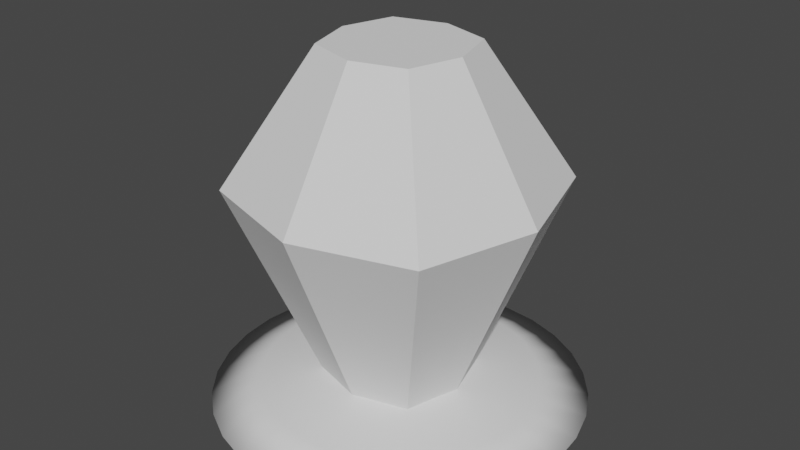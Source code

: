 # Source: crystal.blend  (saved by Blender 3.0.42; exported with 4.5.12 LTS)
import bpy
from mathutils import Matrix  # noqa: F401  (used for matrix-valued properties, if any)

bpy.ops.wm.read_factory_settings(use_empty=True)
scene = bpy.context.scene
scene.name = 'Scene'

# ---- collections
col_collection = bpy.data.collections.new('Collection'); scene.collection.children.link(col_collection)

# ---- world
world_world = bpy.data.worlds.new('World'); scene.world = world_world
world_world.use_nodes = True; world_world.node_tree.nodes.clear()
_N = world_world.node_tree.nodes; _L = world_world.node_tree.links
n0 = _N.new('ShaderNodeOutputWorld'); n0.name = 'World Output'; n0.location = (300, 300)
n1 = _N.new('ShaderNodeBackground'); n1.name = 'Background'; n1.location = (10, 300)
n1.inputs[0].default_value = (0.05088, 0.05088, 0.05088, 1.0)
_L.new(n1.outputs[0], n0.inputs[0])
n0.is_active_output = True
world_world.color = (0.05088, 0.05088, 0.05088)
world_world.use_sun_shadow = False
world_world.sun_shadow_jitter_overblur = 0.0

# ---- meshes
me_cylinder = bpy.data.meshes.new('Cylinder')
me_cylinder.from_pydata([(0.0, 1.0, -0.003821), (0.1951, 0.9808, -0.003821), (0.3827, 0.9239, -0.003821), (0.5556, 0.8315, -0.003821), (0.7071, 0.7071, -0.003821), (0.8315, 0.5556, -0.003821), (0.9239, 0.3827, -0.003821), (0.9808, 0.1951, -0.003821), (1.0, -4.371e-08, -0.003821), (0.9808, -0.1951, -0.003821), (0.9239, -0.3827, -0.003821), (0.8315, -0.5556, -0.003821), (0.7071, -0.7071, -0.003821), (0.5556, -0.8315, -0.003821), (0.3827, -0.9239, -0.003821), (0.1951, -0.9808, -0.003821), (-8.742e-08, -1.0, -0.003821), (-0.1951, -0.9808, -0.003821), (-0.3827, -0.9239, -0.003821), (-0.5556, -0.8315, -0.003821), (-0.7071, -0.7071, -0.003821), (-0.8315, -0.5556, -0.003821), (-0.9239, -0.3827, -0.003821), (-0.9808, -0.1951, -0.003821), (-1.0, 1.192e-08, -0.003821), (-0.9808, 0.1951, -0.003821), (-0.9239, 0.3827, -0.003821), (-0.8315, 0.5556, -0.003821), (-0.7071, 0.7071, -0.003821), (-0.5556, 0.8315, -0.003821), (-0.3827, 0.9239, -0.003821), (-0.1951, 0.9808, -0.003821), (-5.588e-08, 0.265, 0.1432), (3.598e-09, 0.7425, 0.07325), (0.0517, 0.2599, 0.1432), (0.1448, 0.7282, 0.07325), (0.1014, 0.2448, 0.1432), (0.2841, 0.686, 0.07325), (0.1472, 0.2203, 0.1432), (0.4125, 0.6173, 0.07325), (0.1874, 0.1874, 0.1432), (0.525, 0.525, 0.07325), (0.2203, 0.1472, 0.1432), (0.6173, 0.4125, 0.07325), (0.2448, 0.1014, 0.1432), (0.686, 0.2841, 0.07325), (0.2599, 0.0517, 0.1432), (0.7282, 0.1448, 0.07325), (0.265, -1.863e-08, 0.1432), (0.7425, -3.917e-08, 0.07325), (0.2599, -0.0517, 0.1432), (0.7282, -0.1448, 0.07325), (0.2448, -0.1014, 0.1432), (0.686, -0.2841, 0.07325), (0.2203, -0.1472, 0.1432), (0.6173, -0.4125, 0.07325), (0.1874, -0.1874, 0.1432), (0.525, -0.525, 0.07325), (0.1472, -0.2203, 0.1432), (0.4125, -0.6173, 0.07325), (0.1014, -0.2448, 0.1432), (0.2841, -0.686, 0.07325), (0.0517, -0.2599, 0.1432), (0.1448, -0.7282, 0.07325), (-1.118e-08, -0.265, 0.1432), (-6.131e-08, -0.7425, 0.07325), (-0.0517, -0.2599, 0.1432), (-0.1448, -0.7282, 0.07325), (-0.1014, -0.2448, 0.1432), (-0.2841, -0.686, 0.07325), (-0.1472, -0.2203, 0.1432), (-0.4125, -0.6173, 0.07325), (-0.1874, -0.1874, 0.1432), (-0.525, -0.525, 0.07325), (-0.2203, -0.1472, 0.1432), (-0.6173, -0.4125, 0.07325), (-0.2448, -0.1014, 0.1432), (-0.686, -0.2841, 0.07325), (-0.2599, -0.0517, 0.1432), (-0.7282, -0.1448, 0.07325), (-0.265, -9.313e-09, 0.1432), (-0.7425, 2.138e-09, 0.07325), (-0.2599, 0.0517, 0.1432), (-0.7282, 0.1448, 0.07325), (-0.2448, 0.1014, 0.1432), (-0.686, 0.2841, 0.07325), (-0.2203, 0.1472, 0.1432), (-0.6173, 0.4125, 0.07325), (-0.1874, 0.1874, 0.1432), (-0.525, 0.525, 0.07325), (-0.1472, 0.2203, 0.1432), (-0.4125, 0.6173, 0.07325), (-0.1014, 0.2448, 0.1432), (-0.2841, 0.686, 0.07325), (-0.0517, 0.2599, 0.1432), (-0.1448, 0.7282, 0.07325), (-0.2764, -0.2764, 0.07361), (-0.2764, -0.2764, 1.894), (-0.2764, 0.2764, 0.07361), (-0.2764, 0.2764, 1.894), (0.2764, -0.2764, 0.07361), (0.2764, -0.2764, 1.894), (0.2764, 0.2764, 0.07361), (0.2764, 0.2764, 1.894), (-0.6185, -0.6185, 1.173), (-0.6185, 0.6185, 1.173), (0.6185, 0.6185, 1.173), (0.6185, -0.6185, 1.173), (0.0, 0.3593, 0.07361), (0.0, 0.3593, 1.894), (0.0, -0.3593, 0.07361), (0.0, -0.3593, 1.894), (0.0, -0.8041, 1.173), (0.0, 0.8041, 1.173), (-0.3593, 0.0, 0.07361), (-0.3593, 0.0, 1.894), (0.3593, 0.0, 0.07361), (0.3593, 0.0, 1.894), (0.8041, 0.0, 1.173), (-0.8041, 0.0, 1.173), (0.0, 0.0, 1.894), (0.0, 0.0, 0.07361)], [], [(31, 95, 33, 0), (2, 37, 39, 3), (3, 39, 41, 4), (4, 41, 43, 5), (5, 43, 45, 6), (6, 45, 47, 7), (7, 47, 49, 8), (8, 49, 51, 9), (9, 51, 53, 10), (10, 53, 55, 11), (11, 55, 57, 12), (12, 57, 59, 13), (13, 59, 61, 14), (14, 61, 63, 15), (15, 63, 65, 16), (16, 65, 67, 17), (17, 67, 69, 18), (18, 69, 71, 19), (19, 71, 73, 20), (20, 73, 75, 21), (21, 75, 77, 22), (22, 77, 79, 23), (23, 79, 81, 24), (24, 81, 83, 25), (25, 83, 85, 26), (26, 85, 87, 27), (27, 87, 89, 28), (28, 89, 91, 29), (29, 91, 93, 30), (30, 93, 95, 31), (0, 33, 35, 1), (1, 35, 37, 2), (0, 1, 2, 3, 4, 5, 6, 7, 8, 9, 10, 11, 12, 13, 14, 15, 16, 17, 18, 19, 20, 21, 22, 23, 24, 25, 26, 27, 28, 29, 30, 31), (35, 33, 32, 34), (37, 35, 34, 36), (39, 37, 36, 38), (41, 39, 38, 40), (43, 41, 40, 42), (45, 43, 42, 44), (47, 45, 44, 46), (49, 47, 46, 48), (51, 49, 48, 50), (53, 51, 50, 52), (55, 53, 52, 54), (57, 55, 54, 56), (59, 57, 56, 58), (61, 59, 58, 60), (63, 61, 60, 62), (65, 63, 62, 64), (67, 65, 64, 66), (69, 67, 66, 68), (71, 69, 68, 70), (73, 71, 70, 72), (75, 73, 72, 74), (77, 75, 74, 76), (79, 77, 76, 78), (81, 79, 78, 80), (83, 81, 80, 82), (85, 83, 82, 84), (87, 85, 84, 86), (89, 87, 86, 88), (91, 89, 88, 90), (93, 91, 90, 92), (95, 93, 92, 94), (33, 95, 94, 32), (34, 32, 94, 92, 90, 88, 86, 84, 82, 80, 78, 76, 74, 72, 70, 68, 66, 64, 62, 60, 58, 56, 54, 52, 50, 48, 46, 44, 42, 40, 38, 36), (119, 115, 99, 105), (113, 109, 103, 106), (118, 117, 101, 107), (112, 111, 97, 104), (121, 116, 100, 110), (120, 115, 97), (110, 112, 104, 96), (116, 118, 107, 100), (108, 113, 106, 102), (114, 119, 105, 98), (98, 105, 113, 108), (100, 107, 112, 110), (117, 120, 101), (114, 121, 110, 96), (107, 101, 111, 112), (105, 99, 109, 113), (98, 108, 121, 114), (103, 120, 117), (96, 104, 119, 114), (102, 106, 118, 116), (109, 99, 120), (108, 102, 116, 121), (106, 103, 117, 118), (104, 97, 115, 119), (120, 99, 115), (101, 120, 111), (97, 111, 120), (120, 103, 109)])
me_cylinder.polygons.foreach_set('use_smooth', [1, 1, 1, 1, 1, 1, 1, 1, 1, 1, 1, 1, 1, 1, 1, 1, 1, 1, 1, 1, 1, 1, 1, 1, 1, 1, 1, 1, 1, 1, 1, 1, 1, 1, 1, 1, 1, 1, 1, 1, 1, 1, 1, 1, 1, 1, 1, 1, 1, 1, 1, 1, 1, 1, 1, 1, 1, 1, 1, 1, 1, 1, 1, 1, 1, 1, 0, 0, 0, 0, 0, 0, 0, 0, 0, 0, 0, 0, 0, 0, 0, 0, 0, 0, 0, 0, 0, 0, 0, 0, 0, 0, 0, 0])
_uv = me_cylinder.uv_layers.new(name='UVMap')
_uv.uv.foreach_set('vector', [0.9761, 0.4664, 0.9372, 0.4702, 0.9329, 0.4486, 0.9703, 0.4372, 0.9424, 0.385, 0.9122, 0.4098, 0.8965, 0.3941, 0.9214, 0.3639, 0.9214, 0.3639, 0.8965, 0.3941, 0.8782, 0.3819, 0.8966, 0.3474, 0.8966, 0.3474, 0.8782, 0.3819, 0.8578, 0.3734, 0.8691, 0.336, 0.8691, 0.336, 0.8578, 0.3734, 0.8361, 0.3691, 0.8399, 0.3302, 0.8399, 0.3302, 0.8361, 0.3691, 0.814, 0.3691, 0.8102, 0.3302, 0.8102, 0.3302, 0.814, 0.3691, 0.7923, 0.3734, 0.781, 0.336, 0.781, 0.336, 0.7923, 0.3734, 0.7719, 0.3819, 0.7535, 0.3474, 0.7535, 0.3474, 0.7719, 0.3819, 0.7535, 0.3941, 0.7287, 0.3639, 0.7287, 0.3639, 0.7535, 0.3941, 0.7379, 0.4098, 0.7077, 0.385, 0.7077, 0.385, 0.7379, 0.4098, 0.7256, 0.4281, 0.6912, 0.4097, 0.6912, 0.4097, 0.7256, 0.4281, 0.7172, 0.4486, 0.6798, 0.4372, 0.6798, 0.4372, 0.7172, 0.4486, 0.7129, 0.4702, 0.674, 0.4664, 0.674, 0.4664, 0.7129, 0.4702, 0.7129, 0.4923, 0.674, 0.4962, 0.674, 0.4962, 0.7129, 0.4923, 0.7172, 0.514, 0.6798, 0.5253, 0.6798, 0.5253, 0.7172, 0.514, 0.7256, 0.5344, 0.6912, 0.5528, 0.6912, 0.5528, 0.7256, 0.5344, 0.7379, 0.5528, 0.7077, 0.5776, 0.7077, 0.5776, 0.7379, 0.5528, 0.7535, 0.5684, 0.7287, 0.5986, 0.7287, 0.5986, 0.7535, 0.5684, 0.7719, 0.5807, 0.7535, 0.6152, 0.7535, 0.6152, 0.7719, 0.5807, 0.7923, 0.5891, 0.781, 0.6265, 0.781, 0.6265, 0.7923, 0.5891, 0.814, 0.5934, 0.8102, 0.6323, 0.8102, 0.6323, 0.814, 0.5934, 0.8361, 0.5934, 0.8399, 0.6323, 0.8399, 0.6323, 0.8361, 0.5934, 0.8578, 0.5891, 0.8691, 0.6265, 0.8691, 0.6265, 0.8578, 0.5891, 0.8782, 0.5807, 0.8966, 0.6152, 0.8966, 0.6152, 0.8782, 0.5807, 0.8965, 0.5684, 0.9214, 0.5986, 0.9214, 0.5986, 0.8965, 0.5684, 0.9122, 0.5528, 0.9424, 0.5776, 0.9424, 0.5776, 0.9122, 0.5528, 0.9244, 0.5344, 0.9589, 0.5528, 0.9589, 0.5528, 0.9244, 0.5344, 0.9329, 0.514, 0.9703, 0.5253, 0.9703, 0.5253, 0.9329, 0.514, 0.9372, 0.4923, 0.9761, 0.4962, 0.9761, 0.4962, 0.9372, 0.4923, 0.9372, 0.4702, 0.9761, 0.4664, 0.9703, 0.4372, 0.9329, 0.4486, 0.9244, 0.4281, 0.9589, 0.4097, 0.9589, 0.4097, 0.9244, 0.4281, 0.9122, 0.4098, 0.9424, 0.385, 0.9703, 0.1351, 0.9761, 0.1642, 0.9761, 0.194, 0.9703, 0.2232, 0.9589, 0.2507, 0.9424, 0.2754, 0.9214, 0.2965, 0.8966, 0.313, 0.8691, 0.3244, 0.8399, 0.3302, 0.8102, 0.3302, 0.781, 0.3244, 0.7535, 0.313, 0.7287, 0.2965, 0.7077, 0.2754, 0.6912, 0.2507, 0.6798, 0.2232, 0.674, 0.194, 0.674, 0.1642, 0.6798, 0.1351, 0.6912, 0.1076, 0.7077, 0.08282, 0.7287, 0.06178, 0.7535, 0.04525, 0.781, 0.03386, 0.8102, 0.02805, 0.8399, 0.02805, 0.8691, 0.03386, 0.8966, 0.04525, 0.9214, 0.06178, 0.9424, 0.08282, 0.9589, 0.1076, 0.9244, 0.4281, 0.9329, 0.4486, 0.8635, 0.4696, 0.8605, 0.4623, 0.9122, 0.4098, 0.9244, 0.4281, 0.8605, 0.4623, 0.8561, 0.4558, 0.8965, 0.3941, 0.9122, 0.4098, 0.8561, 0.4558, 0.8506, 0.4502, 0.8782, 0.3819, 0.8965, 0.3941, 0.8506, 0.4502, 0.844, 0.4458, 0.8578, 0.3734, 0.8782, 0.3819, 0.844, 0.4458, 0.8367, 0.4428, 0.8361, 0.3691, 0.8578, 0.3734, 0.8367, 0.4428, 0.829, 0.4412, 0.814, 0.3691, 0.8361, 0.3691, 0.829, 0.4412, 0.8211, 0.4412, 0.7923, 0.3734, 0.814, 0.3691, 0.8211, 0.4412, 0.8134, 0.4428, 0.7719, 0.3819, 0.7923, 0.3734, 0.8134, 0.4428, 0.8061, 0.4458, 0.7535, 0.3941, 0.7719, 0.3819, 0.8061, 0.4458, 0.7995, 0.4502, 0.7379, 0.4098, 0.7535, 0.3941, 0.7995, 0.4502, 0.794, 0.4558, 0.7256, 0.4281, 0.7379, 0.4098, 0.794, 0.4558, 0.7896, 0.4623, 0.7172, 0.4486, 0.7256, 0.4281, 0.7896, 0.4623, 0.7866, 0.4696, 0.7129, 0.4702, 0.7172, 0.4486, 0.7866, 0.4696, 0.785, 0.4773, 0.7129, 0.4923, 0.7129, 0.4702, 0.785, 0.4773, 0.785, 0.4852, 0.7172, 0.514, 0.7129, 0.4923, 0.785, 0.4852, 0.7866, 0.493, 0.7256, 0.5344, 0.7172, 0.514, 0.7866, 0.493, 0.7896, 0.5002, 0.7379, 0.5528, 0.7256, 0.5344, 0.7896, 0.5002, 0.794, 0.5068, 0.7535, 0.5684, 0.7379, 0.5528, 0.794, 0.5068, 0.7995, 0.5124, 0.7719, 0.5807, 0.7535, 0.5684, 0.7995, 0.5124, 0.8061, 0.5168, 0.7923, 0.5891, 0.7719, 0.5807, 0.8061, 0.5168, 0.8134, 0.5198, 0.814, 0.5934, 0.7923, 0.5891, 0.8134, 0.5198, 0.8211, 0.5213, 0.8361, 0.5934, 0.814, 0.5934, 0.8211, 0.5213, 0.829, 0.5213, 0.8578, 0.5891, 0.8361, 0.5934, 0.829, 0.5213, 0.8367, 0.5198, 0.8782, 0.5807, 0.8578, 0.5891, 0.8367, 0.5198, 0.844, 0.5168, 0.8965, 0.5684, 0.8782, 0.5807, 0.844, 0.5168, 0.8506, 0.5124, 0.9122, 0.5528, 0.8965, 0.5684, 0.8506, 0.5124, 0.8561, 0.5068, 0.9244, 0.5344, 0.9122, 0.5528, 0.8561, 0.5068, 0.8605, 0.5002, 0.9329, 0.514, 0.9244, 0.5344, 0.8605, 0.5002, 0.8635, 0.493, 0.9372, 0.4923, 0.9329, 0.514, 0.8635, 0.493, 0.8651, 0.4852, 0.9372, 0.4702, 0.9372, 0.4923, 0.8651, 0.4852, 0.8651, 0.4773, 0.9329, 0.4486, 0.9372, 0.4702, 0.8651, 0.4773, 0.8635, 0.4696, 0.8605, 0.4623, 0.8635, 0.4696, 0.8651, 0.4773, 0.8651, 0.4852, 0.8635, 0.493, 0.8605, 0.5002, 0.8561, 0.5068, 0.8506, 0.5124, 0.844, 0.5168, 0.8367, 0.5198, 0.829, 0.5213, 0.8211, 0.5213, 0.8134, 0.5198, 0.8061, 0.5168, 0.7995, 0.5124, 0.794, 0.5068, 0.7896, 0.5002, 0.7866, 0.493, 0.785, 0.4852, 0.785, 0.4773, 0.7866, 0.4696, 0.7896, 0.4623, 0.794, 0.4558, 0.7995, 0.4502, 0.8061, 0.4458, 0.8134, 0.4428, 0.8211, 0.4412, 0.829, 0.4412, 0.8367, 0.4428, 0.844, 0.4458, 0.8506, 0.4502, 0.8561, 0.4558, 0.4774, 0.8022, 0.4774, 0.9844, 0.4076, 0.9844, 0.3212, 0.8022, 0.1623, 0.802, 0.1623, 0.9842, 0.09248, 0.9842, 0.006099, 0.802, 0.4755, 0.3461, 0.4755, 0.5186, 0.4094, 0.5186, 0.3275, 0.3461, 0.1598, 0.3434, 0.1598, 0.5169, 0.09327, 0.5169, 0.01097, 0.3434, 0.7214, 0.6967, 0.6382, 0.6948, 0.6588, 0.6313, 0.7232, 0.6135, 0.8323, 0.864, 0.9429, 0.864, 0.9173, 0.949, 0.1598, 0.0789, 0.1598, 0.3434, 0.01097, 0.3434, 0.09327, 0.0789, 0.4755, 0.08305, 0.4755, 0.3461, 0.3275, 0.3461, 0.4094, 0.08305, 0.1623, 0.5245, 0.1623, 0.802, 0.006099, 0.802, 0.09248, 0.5245, 0.4774, 0.5246, 0.4774, 0.8022, 0.3212, 0.8022, 0.4076, 0.5246, 0.2321, 0.5245, 0.3185, 0.802, 0.1623, 0.802, 0.1623, 0.5245, 0.2263, 0.0789, 0.3086, 0.3434, 0.1598, 0.3434, 0.1598, 0.0789, 0.7217, 0.864, 0.8323, 0.864, 0.7472, 0.949, 0.8045, 0.6985, 0.7214, 0.6967, 0.7232, 0.6135, 0.7867, 0.6341, 0.3086, 0.3434, 0.2263, 0.5169, 0.1598, 0.5169, 0.1598, 0.3434, 0.3185, 0.802, 0.2321, 0.9842, 0.1623, 0.9842, 0.1623, 0.802, 0.7839, 0.762, 0.7195, 0.7798, 0.7214, 0.6967, 0.8045, 0.6985, 0.7472, 0.7789, 0.8323, 0.864, 0.7217, 0.864, 0.5472, 0.5246, 0.6336, 0.8022, 0.4774, 0.8022, 0.4774, 0.5246, 0.5416, 0.08305, 0.6235, 0.3461, 0.4755, 0.3461, 0.4755, 0.08305, 0.8323, 0.7534, 0.9173, 0.7789, 0.8323, 0.864, 0.7195, 0.7798, 0.656, 0.7592, 0.6382, 0.6948, 0.7214, 0.6967, 0.6235, 0.3461, 0.5416, 0.5186, 0.4755, 0.5186, 0.4755, 0.3461, 0.6336, 0.8022, 0.5472, 0.9844, 0.4774, 0.9844, 0.4774, 0.8022, 0.8323, 0.864, 0.9173, 0.7789, 0.9429, 0.864, 0.7472, 0.949, 0.8323, 0.864, 0.8323, 0.9746, 0.9173, 0.949, 0.8323, 0.9746, 0.8323, 0.864, 0.8323, 0.864, 0.7472, 0.7789, 0.8323, 0.7534])
me_cylinder.use_remesh_fix_poles = True
me_cylinder.use_remesh_preserve_attributes = False
me_cylinder.update()

# ---- objects
ob_cylinder = bpy.data.objects.new('Cylinder', me_cylinder)

# ---- transforms, parenting, visibility, modifiers, constraints
ob_cylinder.location = (0.0, 0.0, 0.0)

# ---- collection membership
col_collection.objects.link(ob_cylinder)

# ---- scene / render settings (as saved in the file)
scene.frame_start = 1; scene.frame_end = 250; scene.frame_set(1)
scene.render.engine = 'BLENDER_EEVEE_NEXT'
scene.cycles.sampling_pattern = 'TABULATED_SOBOL'
scene.cycles.use_light_tree = False
scene.view_settings.view_transform = 'Filmic'
bpy.context.view_layer.update()

# ---- added for rendering (the .blend has no active camera and no usable light): camera, sun
cam_auto = bpy.data.cameras.new('AutoCamera')
cam_auto.lens = 50.0
cam_auto.sensor_width = 36.0
cam_auto.clip_end = 1000.0
ob_auto_camera = bpy.data.objects.new('AutoCamera', cam_auto)
scene.collection.objects.link(ob_auto_camera)
ob_auto_camera.location = (3.15152, -3.78182, 3.46639)
ob_auto_camera.rotation_euler = (1.09748, -7.21219e-08, 0.694738)
scene.camera = ob_auto_camera
light_auto_sun = bpy.data.lights.new('AutoSun', 'SUN')
light_auto_sun.energy = 3.0
light_auto_sun.angle = 0.0523599
ob_auto_sun = bpy.data.objects.new('AutoSun', light_auto_sun)
scene.collection.objects.link(ob_auto_sun)
ob_auto_sun.rotation_euler = (0.872665, 0.174533, 0.523599)
bpy.context.view_layer.update()
